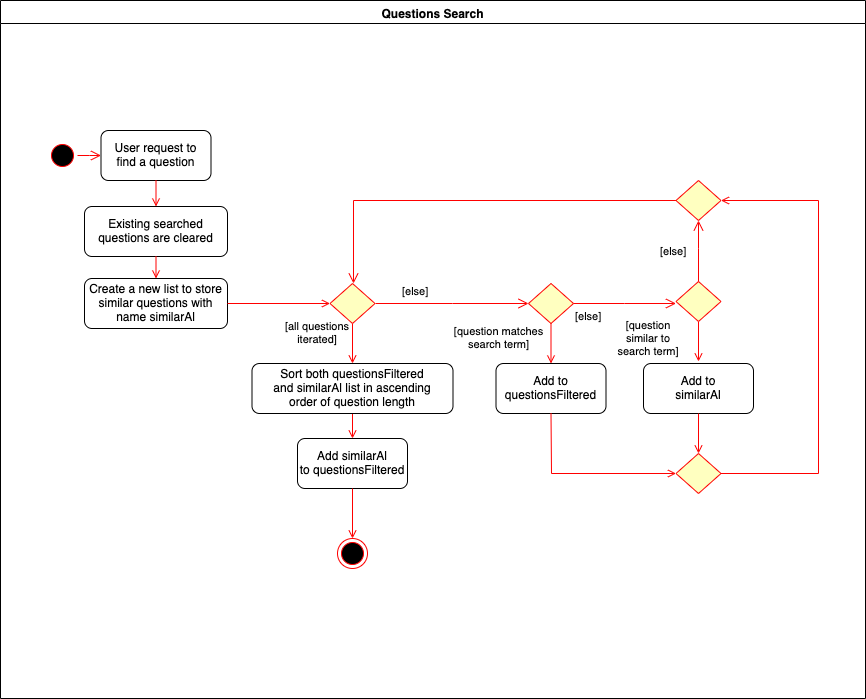

The diagram above was exported from draw.io. Its source (the exported page's mxGraphModel, read from the mxfile embedded in the PNG):
<mxGraphModel dx="1412" dy="740" grid="1" gridSize="10" guides="1" tooltips="1" connect="1" arrows="1" fold="1" page="1" pageScale="1" pageWidth="1169" pageHeight="826" background="#ffffff" math="0" shadow="0">
  <root>
    <mxCell id="0" />
    <mxCell id="1" parent="0" />
    <mxCell id="3" value="Questions Search" style="swimlane;whiteSpace=wrap" parent="1" vertex="1">
      <mxGeometry x="160" y="90" width="865" height="698" as="geometry" />
    </mxCell>
    <mxCell id="13" value="" style="ellipse;shape=startState;fillColor=#000000;strokeColor=#ff0000;" parent="3" vertex="1">
      <mxGeometry x="47" y="140" width="30" height="30" as="geometry" />
    </mxCell>
    <mxCell id="14" value="" style="edgeStyle=elbowEdgeStyle;elbow=horizontal;verticalAlign=bottom;endArrow=open;endSize=8;strokeColor=#FF0000;endFill=1;rounded=0" parent="3" source="13" target="15" edge="1">
      <mxGeometry x="27" y="120" as="geometry">
        <mxPoint x="42" y="190" as="targetPoint" />
      </mxGeometry>
    </mxCell>
    <mxCell id="15" value="User request to&#10;find a question" style="rounded=1;" parent="3" vertex="1">
      <mxGeometry x="100.5" y="130" width="110" height="50" as="geometry" />
    </mxCell>
    <mxCell id="18" value="Add similarAl&#10;to questionsFiltered" style="rounded=1;" parent="3" vertex="1">
      <mxGeometry x="297" y="438" width="110" height="50" as="geometry" />
    </mxCell>
    <mxCell id="19" value="[all questions&#10;iterated]" style="endArrow=open;strokeColor=#FF0000;endFill=1;rounded=0;exitX=0.5;exitY=1;exitDx=0;exitDy=0;entryX=0.5;entryY=0;entryDx=0;entryDy=0;" parent="3" source="21" target="HjROkcEtCH2LE5vvlwpC-69" edge="1">
      <mxGeometry x="-0.5" y="-35" relative="1" as="geometry">
        <mxPoint x="352" y="355" as="sourcePoint" />
        <mxPoint as="offset" />
      </mxGeometry>
    </mxCell>
    <mxCell id="21" value="" style="rhombus;fillColor=#ffffc0;strokeColor=#ff0000;" parent="3" vertex="1">
      <mxGeometry x="329.5" y="283" width="45" height="40" as="geometry" />
    </mxCell>
    <mxCell id="23" value="[else]" style="edgeStyle=elbowEdgeStyle;elbow=horizontal;align=left;verticalAlign=top;endArrow=open;endSize=8;strokeColor=#FF0000;endFill=1;rounded=0;exitX=1;exitY=0.5;exitDx=0;exitDy=0;" parent="3" source="21" edge="1">
      <mxGeometry x="0.0049" y="57" relative="1" as="geometry">
        <mxPoint x="528" y="303" as="targetPoint" />
        <mxPoint x="425.5" y="303" as="sourcePoint" />
        <mxPoint x="-52" y="32" as="offset" />
      </mxGeometry>
    </mxCell>
    <mxCell id="30" value="Add to&#10;questionsFiltered" style="rounded=1;" parent="3" vertex="1">
      <mxGeometry x="495.5" y="363" width="110" height="50" as="geometry" />
    </mxCell>
    <mxCell id="38" value="" style="ellipse;shape=endState;fillColor=#000000;strokeColor=#ff0000" parent="3" vertex="1">
      <mxGeometry x="337" y="538" width="30" height="30" as="geometry" />
    </mxCell>
    <mxCell id="My4SKcVWuLoMBSxfjf1_-61" value="" style="endArrow=open;strokeColor=#FF0000;endFill=1;rounded=0;exitX=0.5;exitY=1;exitDx=0;exitDy=0;entryX=0.5;entryY=0;entryDx=0;entryDy=0;" parent="3" edge="1" target="HjROkcEtCH2LE5vvlwpC-38" source="15">
      <mxGeometry x="0.4737" y="56" relative="1" as="geometry">
        <mxPoint x="61" y="260" as="sourcePoint" />
        <mxPoint x="61" y="298" as="targetPoint" />
        <mxPoint as="offset" />
      </mxGeometry>
    </mxCell>
    <mxCell id="My4SKcVWuLoMBSxfjf1_-64" value="" style="endArrow=open;strokeColor=#FF0000;endFill=1;rounded=0;entryX=0.5;entryY=0;entryDx=0;entryDy=0;exitX=0.5;exitY=1;exitDx=0;exitDy=0;" parent="3" edge="1" target="18" source="HjROkcEtCH2LE5vvlwpC-69">
      <mxGeometry x="-0.7701" y="-15" relative="1" as="geometry">
        <mxPoint x="183" y="530" as="sourcePoint" />
        <mxPoint x="193" y="500" as="targetPoint" />
        <mxPoint as="offset" />
      </mxGeometry>
    </mxCell>
    <mxCell id="HjROkcEtCH2LE5vvlwpC-38" value="Existing searched&#10;questions are cleared" style="rounded=1;" vertex="1" parent="3">
      <mxGeometry x="84" y="206" width="143" height="50" as="geometry" />
    </mxCell>
    <mxCell id="HjROkcEtCH2LE5vvlwpC-44" value="[question matches&#10;search term]" style="endArrow=open;strokeColor=#FF0000;endFill=1;rounded=0;exitX=0.5;exitY=1;exitDx=0;exitDy=0;" edge="1" parent="3" source="HjROkcEtCH2LE5vvlwpC-45">
      <mxGeometry x="-0.25" y="-52" relative="1" as="geometry">
        <mxPoint x="260.5" y="253" as="sourcePoint" />
        <mxPoint as="offset" />
        <mxPoint x="550.5" y="363" as="targetPoint" />
      </mxGeometry>
    </mxCell>
    <mxCell id="HjROkcEtCH2LE5vvlwpC-45" value="" style="rhombus;fillColor=#ffffc0;strokeColor=#ff0000;" vertex="1" parent="3">
      <mxGeometry x="528" y="283" width="45" height="40" as="geometry" />
    </mxCell>
    <mxCell id="HjROkcEtCH2LE5vvlwpC-46" value="[else]" style="edgeStyle=elbowEdgeStyle;elbow=horizontal;align=left;verticalAlign=top;endArrow=open;endSize=8;strokeColor=#FF0000;endFill=1;rounded=0" edge="1" parent="3" source="HjROkcEtCH2LE5vvlwpC-45">
      <mxGeometry x="-1" relative="1" as="geometry">
        <mxPoint x="675.5" y="303" as="targetPoint" />
      </mxGeometry>
    </mxCell>
    <mxCell id="HjROkcEtCH2LE5vvlwpC-51" value="[question&#10;similar to&#10;search term]" style="endArrow=open;strokeColor=#FF0000;endFill=1;rounded=0;exitX=0.5;exitY=1;exitDx=0;exitDy=0;" edge="1" parent="3" source="HjROkcEtCH2LE5vvlwpC-52">
      <mxGeometry x="-0.15" y="-50" relative="1" as="geometry">
        <mxPoint x="118" y="149" as="sourcePoint" />
        <mxPoint as="offset" />
        <mxPoint x="698" y="361" as="targetPoint" />
      </mxGeometry>
    </mxCell>
    <mxCell id="HjROkcEtCH2LE5vvlwpC-52" value="" style="rhombus;fillColor=#ffffc0;strokeColor=#ff0000;" vertex="1" parent="3">
      <mxGeometry x="675.5" y="281" width="45" height="40" as="geometry" />
    </mxCell>
    <mxCell id="HjROkcEtCH2LE5vvlwpC-53" value="" style="edgeStyle=elbowEdgeStyle;elbow=horizontal;align=left;verticalAlign=top;endArrow=open;endSize=8;strokeColor=#FF0000;endFill=1;rounded=0;exitX=0;exitY=0.5;exitDx=0;exitDy=0;" edge="1" parent="3" source="HjROkcEtCH2LE5vvlwpC-65">
      <mxGeometry x="0.691" y="265" relative="1" as="geometry">
        <mxPoint x="353" y="283" as="targetPoint" />
        <Array as="points">
          <mxPoint x="353" y="200" />
          <mxPoint x="343" y="200" />
        </Array>
        <mxPoint as="offset" />
      </mxGeometry>
    </mxCell>
    <mxCell id="HjROkcEtCH2LE5vvlwpC-54" value="Add to&#10;similarAl" style="rounded=1;" vertex="1" parent="3">
      <mxGeometry x="643" y="363" width="110" height="50" as="geometry" />
    </mxCell>
    <mxCell id="HjROkcEtCH2LE5vvlwpC-55" value="Create a new list to store&#10;similar questions with&#10;name similarAl" style="rounded=1;" vertex="1" parent="3">
      <mxGeometry x="84" y="278" width="143" height="50" as="geometry" />
    </mxCell>
    <mxCell id="HjROkcEtCH2LE5vvlwpC-59" value="" style="endArrow=open;strokeColor=#FF0000;endFill=1;rounded=0;exitX=0.5;exitY=1;exitDx=0;exitDy=0;entryX=0.5;entryY=0;entryDx=0;entryDy=0;" edge="1" parent="3" source="HjROkcEtCH2LE5vvlwpC-38" target="HjROkcEtCH2LE5vvlwpC-55">
      <mxGeometry x="0.4737" y="56" relative="1" as="geometry">
        <mxPoint x="165.5" y="190" as="sourcePoint" />
        <mxPoint x="165.5" y="216" as="targetPoint" />
        <mxPoint as="offset" />
      </mxGeometry>
    </mxCell>
    <mxCell id="HjROkcEtCH2LE5vvlwpC-60" value="" style="endArrow=open;strokeColor=#FF0000;endFill=1;rounded=0;exitX=1;exitY=0.5;exitDx=0;exitDy=0;entryX=0;entryY=0.5;entryDx=0;entryDy=0;" edge="1" parent="3" source="HjROkcEtCH2LE5vvlwpC-55" target="21">
      <mxGeometry x="0.4737" y="56" relative="1" as="geometry">
        <mxPoint x="92" y="335" as="sourcePoint" />
        <mxPoint x="92" y="361" as="targetPoint" />
        <mxPoint as="offset" />
      </mxGeometry>
    </mxCell>
    <mxCell id="HjROkcEtCH2LE5vvlwpC-61" value="" style="rhombus;fillColor=#ffffc0;strokeColor=#ff0000;" vertex="1" parent="3">
      <mxGeometry x="675.5" y="453" width="45" height="40" as="geometry" />
    </mxCell>
    <mxCell id="HjROkcEtCH2LE5vvlwpC-63" value="" style="endArrow=open;strokeColor=#FF0000;endFill=1;rounded=0;exitX=0.5;exitY=1;exitDx=0;exitDy=0;entryX=0;entryY=0.5;entryDx=0;entryDy=0;" edge="1" parent="3" source="30" target="HjROkcEtCH2LE5vvlwpC-61">
      <mxGeometry x="-0.7701" y="-15" relative="1" as="geometry">
        <mxPoint x="412" y="423" as="sourcePoint" />
        <mxPoint x="412" y="463" as="targetPoint" />
        <mxPoint as="offset" />
        <Array as="points">
          <mxPoint x="551" y="473" />
        </Array>
      </mxGeometry>
    </mxCell>
    <mxCell id="HjROkcEtCH2LE5vvlwpC-64" value="" style="endArrow=open;strokeColor=#FF0000;endFill=1;rounded=0;exitX=0.5;exitY=1;exitDx=0;exitDy=0;entryX=0.5;entryY=0;entryDx=0;entryDy=0;" edge="1" parent="3" source="HjROkcEtCH2LE5vvlwpC-54" target="HjROkcEtCH2LE5vvlwpC-61">
      <mxGeometry x="-0.15" y="-50" relative="1" as="geometry">
        <mxPoint x="708" y="331" as="sourcePoint" />
        <mxPoint as="offset" />
        <mxPoint x="708" y="371" as="targetPoint" />
      </mxGeometry>
    </mxCell>
    <mxCell id="HjROkcEtCH2LE5vvlwpC-65" value="" style="rhombus;fillColor=#ffffc0;strokeColor=#ff0000;" vertex="1" parent="3">
      <mxGeometry x="675.5" y="180" width="45" height="40" as="geometry" />
    </mxCell>
    <mxCell id="HjROkcEtCH2LE5vvlwpC-66" value="[else]" style="edgeStyle=elbowEdgeStyle;elbow=horizontal;align=left;verticalAlign=top;endArrow=open;endSize=8;strokeColor=#FF0000;endFill=1;rounded=0;exitX=0.5;exitY=0;exitDx=0;exitDy=0;entryX=0.5;entryY=1;entryDx=0;entryDy=0;" edge="1" parent="3" source="HjROkcEtCH2LE5vvlwpC-52" target="HjROkcEtCH2LE5vvlwpC-65">
      <mxGeometry x="0.4098" y="40" relative="1" as="geometry">
        <mxPoint x="698" y="228" as="targetPoint" />
        <mxPoint x="686" y="210" as="sourcePoint" />
        <Array as="points">
          <mxPoint x="698" y="248" />
        </Array>
        <mxPoint as="offset" />
      </mxGeometry>
    </mxCell>
    <mxCell id="HjROkcEtCH2LE5vvlwpC-67" value="" style="endArrow=open;strokeColor=#FF0000;endFill=1;rounded=0;exitX=1;exitY=0.5;exitDx=0;exitDy=0;entryX=1;entryY=0.5;entryDx=0;entryDy=0;" edge="1" parent="3" source="HjROkcEtCH2LE5vvlwpC-61" target="HjROkcEtCH2LE5vvlwpC-65">
      <mxGeometry x="-0.7701" y="-15" relative="1" as="geometry">
        <mxPoint x="560.5" y="423" as="sourcePoint" />
        <mxPoint x="685.5" y="483" as="targetPoint" />
        <mxPoint as="offset" />
        <Array as="points">
          <mxPoint x="818" y="473" />
          <mxPoint x="818" y="200" />
        </Array>
      </mxGeometry>
    </mxCell>
    <mxCell id="HjROkcEtCH2LE5vvlwpC-69" value="Sort both questionsFiltered&#10;and similarAl list in ascending&#10;order of question length" style="rounded=1;" vertex="1" parent="3">
      <mxGeometry x="251.5" y="363" width="201" height="50" as="geometry" />
    </mxCell>
    <mxCell id="HjROkcEtCH2LE5vvlwpC-72" value="" style="endArrow=open;strokeColor=#FF0000;endFill=1;rounded=0;exitX=0.5;exitY=1;exitDx=0;exitDy=0;entryX=0.5;entryY=0;entryDx=0;entryDy=0;" edge="1" parent="3" source="18" target="38">
      <mxGeometry x="-0.7701" y="-15" relative="1" as="geometry">
        <mxPoint x="362" y="508" as="sourcePoint" />
        <mxPoint x="223" y="430" as="targetPoint" />
        <mxPoint as="offset" />
      </mxGeometry>
    </mxCell>
  </root>
</mxGraphModel>